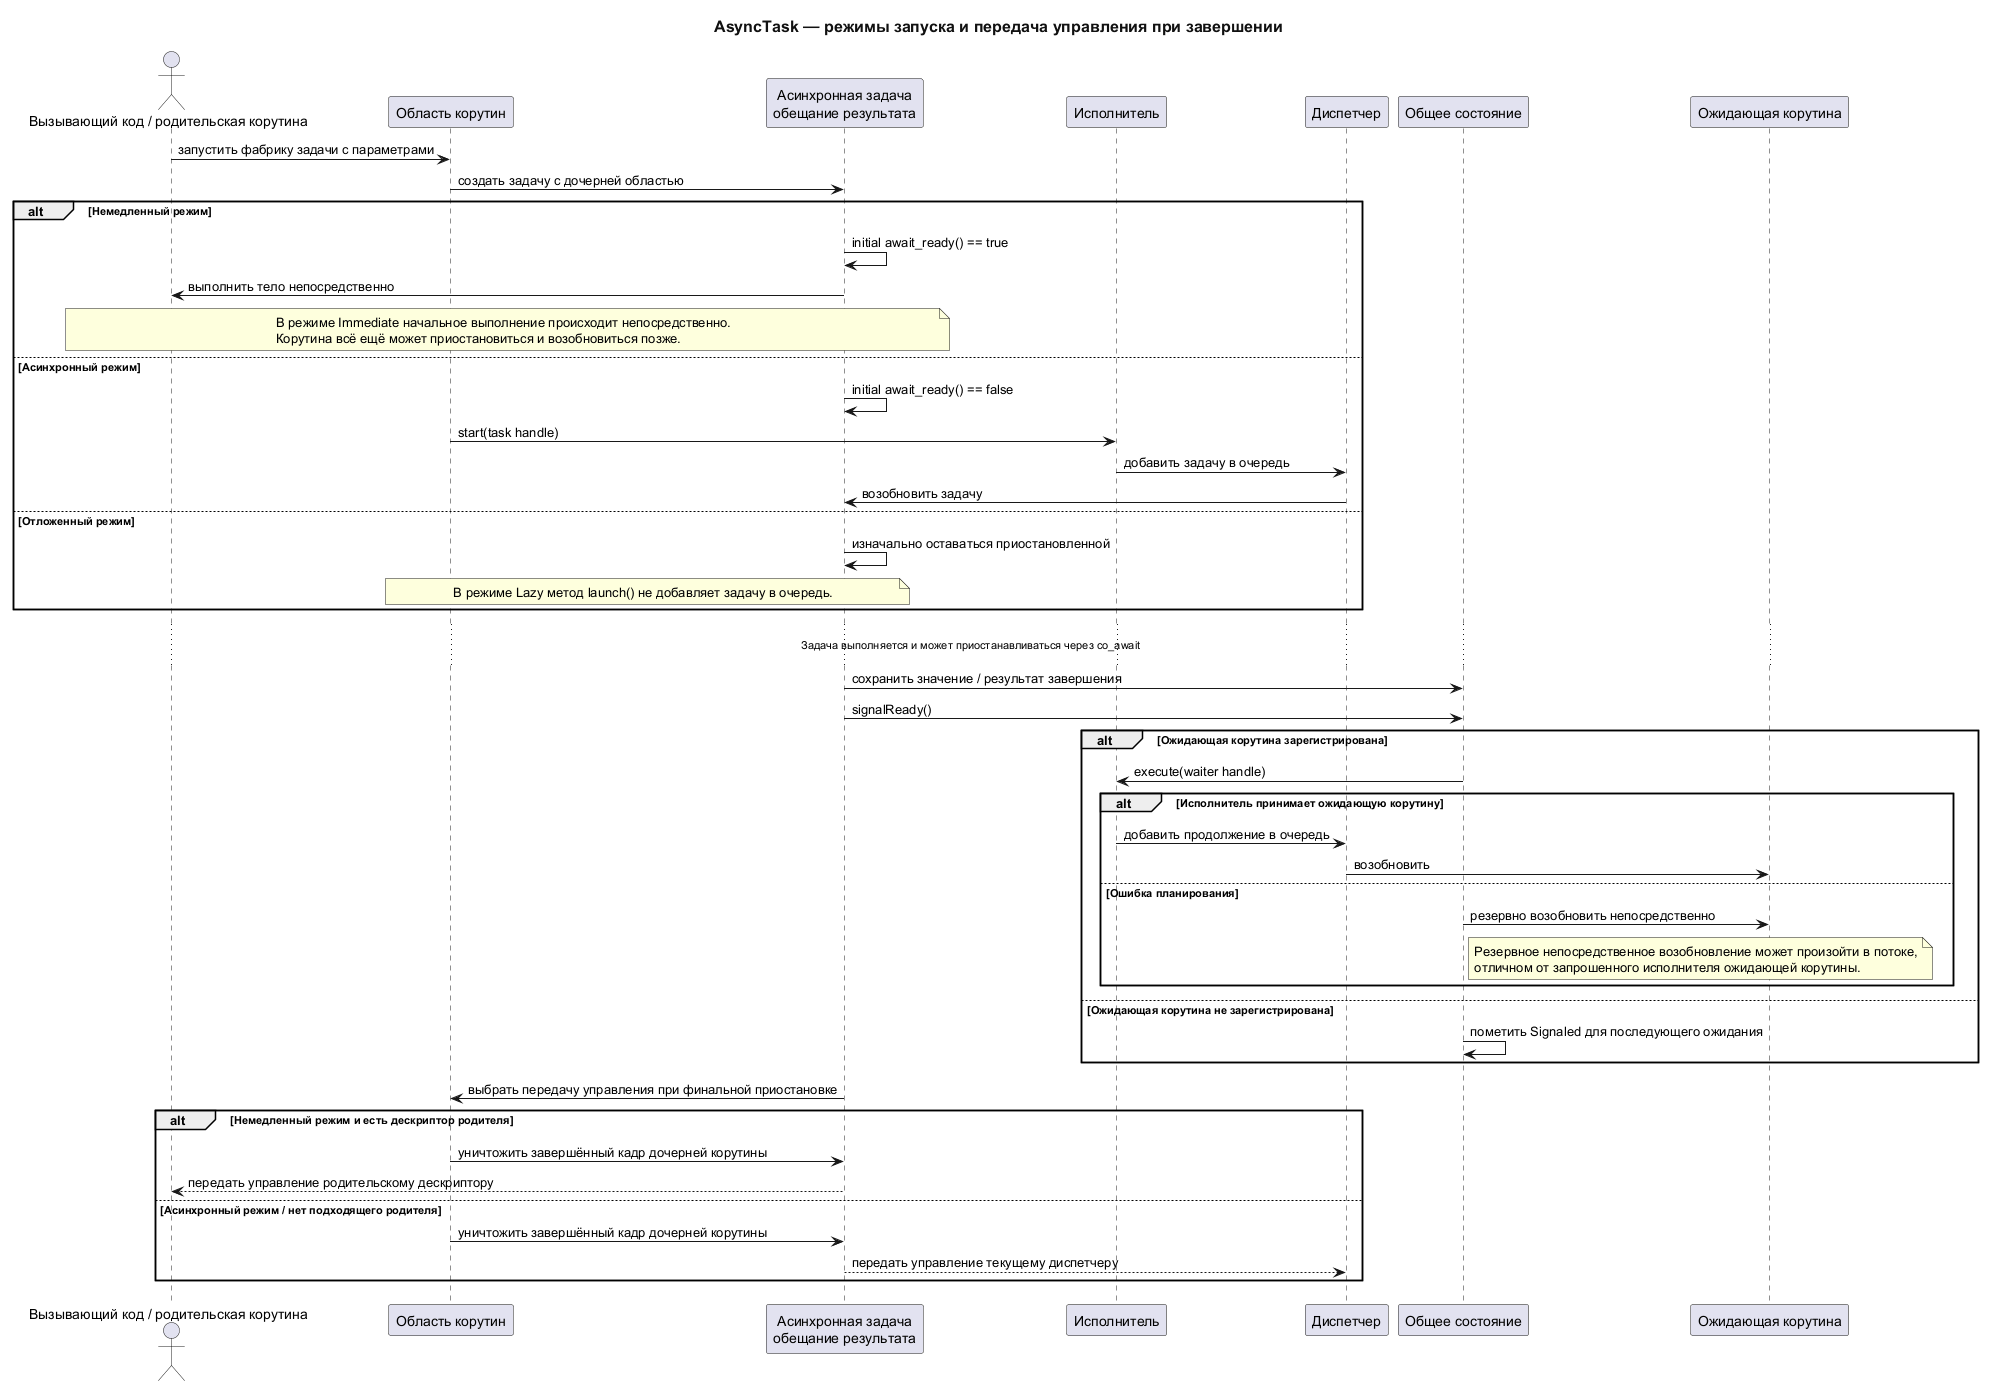

The diagram above was rendered by PlantUML. Its source (embedded in the PNG):
@startuml
title AsyncTask — режимы запуска и передача управления при завершении
<style>
document {
  BackgroundColor #FFFFFF
  BoxPadding 10
  ParticipantPadding 10
}
title {
  FontSize 16
  FontColor #111111
}
</style>

actor "Вызывающий код / родительская корутина" as Caller
participant "Область корутин" as Scope
participant "Асинхронная задача\nобещание результата" as Task
participant "Исполнитель" as Executor
participant "Диспетчер" as Dispatcher
participant "Общее состояние" as State
participant "Ожидающая корутина" as Awaiter

Caller -> Scope : запустить фабрику задачи с параметрами
Scope -> Task : создать задачу с дочерней областью

alt Немедленный режим
  Task -> Task : initial await_ready() == true
  Task -> Caller : выполнить тело непосредственно
  note over Caller,Task
    В режиме Immediate начальное выполнение происходит непосредственно.
    Корутина всё ещё может приостановиться и возобновиться позже.
  end note
else Асинхронный режим
  Task -> Task : initial await_ready() == false
  Scope -> Executor : start(task handle)
  Executor -> Dispatcher : добавить задачу в очередь
  Dispatcher -> Task : возобновить задачу
else Отложенный режим
  Task -> Task : изначально оставаться приостановленной
  note over Scope,Task : В режиме Lazy метод launch() не добавляет задачу в очередь.
end

... Задача выполняется и может приостанавливаться через co_await ...

Task -> State : сохранить значение / результат завершения
Task -> State : signalReady()
alt Ожидающая корутина зарегистрирована
  State -> Executor : execute(waiter handle)
  alt Исполнитель принимает ожидающую корутину
    Executor -> Dispatcher : добавить продолжение в очередь
    Dispatcher -> Awaiter : возобновить
  else Ошибка планирования
    State -> Awaiter : резервно возобновить непосредственно
    note right of State
      Резервное непосредственное возобновление может произойти в потоке,
      отличном от запрошенного исполнителя ожидающей корутины.
    end note
  end
else Ожидающая корутина не зарегистрирована
  State -> State : пометить Signaled для последующего ожидания
end

Task -> Scope : выбрать передачу управления при финальной приостановке
alt Немедленный режим и есть дескриптор родителя
  Scope -> Task : уничтожить завершённый кадр дочерней корутины
  Task --> Caller : передать управление родительскому дескриптору
else Асинхронный режим / нет подходящего родителя
  Scope -> Task : уничтожить завершённый кадр дочерней корутины
  Task --> Dispatcher : передать управление текущему диспетчеру
end
@enduml